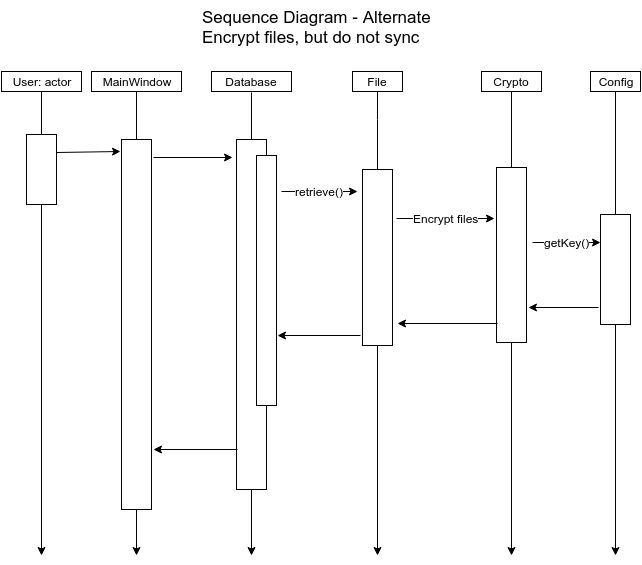

The diagram above was exported from draw.io. Its source (the exported page's mxGraphModel, read from the mxfile embedded in the PNG):
<mxGraphModel dx="1371" dy="742" grid="1" gridSize="10" guides="1" tooltips="1" connect="1" arrows="1" fold="1" page="1" pageScale="1" pageWidth="850" pageHeight="1100" background="#ffffff" math="0" shadow="0">
  <root>
    <mxCell id="0" />
    <mxCell id="1" parent="0" />
    <mxCell id="61f31d7d00ac861c-2" value="Sequence Diagram - Alternate&lt;div&gt;Encrypt files, but do not sync&lt;/div&gt;" style="text;html=1;resizable=0;points=[];autosize=1;align=left;verticalAlign=top;spacingTop=-4;fontSize=17;perimeterSpacing=4;strokeWidth=8;" vertex="1" parent="1">
      <mxGeometry x="213" y="50" width="180" height="30" as="geometry" />
    </mxCell>
    <mxCell id="61f31d7d00ac861c-5" value="MainWindow" style="text;html=1;resizable=0;points=[];autosize=1;align=center;verticalAlign=top;spacingTop=-4;fontSize=12;" vertex="1" parent="1">
      <mxGeometry x="94" y="116" width="110" height="20" as="geometry" />
    </mxCell>
    <mxCell id="61f31d7d00ac861c-6" value="" style="whiteSpace=wrap;html=1;fontSize=17;" vertex="1" parent="1">
      <mxGeometry x="134" y="184" width="30" height="370" as="geometry" />
    </mxCell>
    <mxCell id="61f31d7d00ac861c-7" style="edgeStyle=orthogonalEdgeStyle;rounded=0;html=1;exitX=0.5;exitY=0;endArrow=none;endFill=0;jettySize=auto;orthogonalLoop=1;fontSize=12;" edge="1" parent="1" source="61f31d7d00ac861c-6" target="61f31d7d00ac861c-5">
      <mxGeometry relative="1" as="geometry" />
    </mxCell>
    <mxCell id="61f31d7d00ac861c-8" value="Crypto" style="text;html=1;resizable=0;points=[];autosize=1;align=left;verticalAlign=top;spacingTop=-4;fontSize=12;" vertex="1" parent="1">
      <mxGeometry x="499" y="116" width="50" height="20" as="geometry" />
    </mxCell>
    <mxCell id="61f31d7d00ac861c-9" value="Config" style="text;html=1;resizable=0;points=[];autosize=1;align=left;verticalAlign=top;spacingTop=-4;fontSize=12;" vertex="1" parent="1">
      <mxGeometry x="603" y="116" width="50" height="20" as="geometry" />
    </mxCell>
    <mxCell id="61f31d7d00ac861c-10" value="&lt;div style=&quot;text-align: center&quot;&gt;&lt;span&gt;Database&lt;/span&gt;&lt;/div&gt;" style="text;html=1;resizable=0;points=[];autosize=1;align=center;verticalAlign=top;spacingTop=-4;fontSize=12;" vertex="1" parent="1">
      <mxGeometry x="229" y="116" width="70" height="20" as="geometry" />
    </mxCell>
    <mxCell id="61f31d7d00ac861c-12" value="" style="whiteSpace=wrap;html=1;fontSize=17;" vertex="1" parent="1">
      <mxGeometry x="249" y="184" width="30" height="350" as="geometry" />
    </mxCell>
    <mxCell id="61f31d7d00ac861c-14" style="edgeStyle=orthogonalEdgeStyle;rounded=0;html=1;exitX=0.5;exitY=0;entryX=0.5;entryY=1.05;entryPerimeter=0;endArrow=none;endFill=0;jettySize=auto;orthogonalLoop=1;fontSize=12;" edge="1" parent="1" source="61f31d7d00ac861c-12" target="61f31d7d00ac861c-10">
      <mxGeometry relative="1" as="geometry" />
    </mxCell>
    <mxCell id="61f31d7d00ac861c-16" value="" style="whiteSpace=wrap;html=1;fontSize=17;" vertex="1" parent="1">
      <mxGeometry x="509" y="212" width="30" height="175" as="geometry" />
    </mxCell>
    <mxCell id="61f31d7d00ac861c-17" value="File" style="text;html=1;resizable=0;points=[];autosize=1;align=left;verticalAlign=top;spacingTop=-4;fontSize=12;" vertex="1" parent="1">
      <mxGeometry x="376" y="116" width="30" height="20" as="geometry" />
    </mxCell>
    <mxCell id="61f31d7d00ac861c-18" value="" style="whiteSpace=wrap;html=1;fontSize=17;" vertex="1" parent="1">
      <mxGeometry x="375" y="214" width="30" height="176" as="geometry" />
    </mxCell>
    <mxCell id="61f31d7d00ac861c-20" value="" style="whiteSpace=wrap;html=1;fontSize=17;" vertex="1" parent="1">
      <mxGeometry x="613" y="259" width="30" height="110" as="geometry" />
    </mxCell>
    <mxCell id="61f31d7d00ac861c-21" value="" style="endArrow=classic;html=1;fontSize=12;" edge="1" parent="1">
      <mxGeometry width="50" height="50" relative="1" as="geometry">
        <mxPoint x="166" y="202" as="sourcePoint" />
        <mxPoint x="245" y="202" as="targetPoint" />
      </mxGeometry>
    </mxCell>
    <mxCell id="61f31d7d00ac861c-22" value="retrieve()" style="endArrow=classic;html=1;fontSize=12;" edge="1" parent="1">
      <mxGeometry x="176" y="217" width="50" height="50" as="geometry">
        <mxPoint x="294" y="236" as="sourcePoint" />
        <mxPoint x="370" y="236" as="targetPoint" />
      </mxGeometry>
    </mxCell>
    <mxCell id="61f31d7d00ac861c-23" value="" style="endArrow=classic;html=1;fontSize=12;exitX=-0.067;exitY=0.943;exitPerimeter=0;" edge="1" parent="1" source="61f31d7d00ac861c-18">
      <mxGeometry width="50" height="50" relative="1" as="geometry">
        <mxPoint x="49" y="64" as="sourcePoint" />
        <mxPoint x="290" y="380" as="targetPoint" />
      </mxGeometry>
    </mxCell>
    <mxCell id="61f31d7d00ac861c-24" value="Encrypt files" style="endArrow=classic;html=1;fontSize=12;entryX=-0.067;entryY=0.291;entryPerimeter=0;" edge="1" parent="1" target="61f31d7d00ac861c-16">
      <mxGeometry width="50" height="50" relative="1" as="geometry">
        <mxPoint x="409" y="263" as="sourcePoint" />
        <mxPoint x="99" y="14" as="targetPoint" />
      </mxGeometry>
    </mxCell>
    <mxCell id="61f31d7d00ac861c-25" value="getKey()" style="endArrow=classic;html=1;fontSize=12;entryX=0;entryY=0.25;" edge="1" parent="1" target="61f31d7d00ac861c-20">
      <mxGeometry width="50" height="50" relative="1" as="geometry">
        <mxPoint x="545" y="287" as="sourcePoint" />
        <mxPoint x="159" y="14" as="targetPoint" />
      </mxGeometry>
    </mxCell>
    <mxCell id="61f31d7d00ac861c-26" value="" style="endArrow=classic;html=1;fontSize=12;exitX=-0.067;exitY=0.845;exitPerimeter=0;" edge="1" parent="1" source="61f31d7d00ac861c-20">
      <mxGeometry width="50" height="50" relative="1" as="geometry">
        <mxPoint x="109" y="64" as="sourcePoint" />
        <mxPoint x="541" y="352" as="targetPoint" />
      </mxGeometry>
    </mxCell>
    <mxCell id="61f31d7d00ac861c-27" value="" style="endArrow=classic;html=1;fontSize=12;exitX=0.033;exitY=0.893;exitPerimeter=0;" edge="1" parent="1" source="61f31d7d00ac861c-16">
      <mxGeometry width="50" height="50" relative="1" as="geometry">
        <mxPoint x="49" y="64" as="sourcePoint" />
        <mxPoint x="410" y="368" as="targetPoint" />
      </mxGeometry>
    </mxCell>
    <mxCell id="61f31d7d00ac861c-28" value="" style="endArrow=classic;html=1;fontSize=12;" edge="1" parent="1">
      <mxGeometry width="50" height="50" relative="1" as="geometry">
        <mxPoint x="250" y="494" as="sourcePoint" />
        <mxPoint x="166" y="494" as="targetPoint" />
      </mxGeometry>
    </mxCell>
    <mxCell id="61f31d7d00ac861c-29" style="edgeStyle=orthogonalEdgeStyle;rounded=0;html=1;exitX=0.5;exitY=0;endArrow=none;endFill=0;jettySize=auto;orthogonalLoop=1;fontSize=12;" edge="1" parent="1" source="61f31d7d00ac861c-18" target="61f31d7d00ac861c-17">
      <mxGeometry relative="1" as="geometry">
        <Array as="points">
          <mxPoint x="390" y="164" />
          <mxPoint x="390" y="164" />
        </Array>
      </mxGeometry>
    </mxCell>
    <mxCell id="61f31d7d00ac861c-30" style="edgeStyle=orthogonalEdgeStyle;rounded=0;html=1;exitX=0.5;exitY=1;endArrow=classic;endFill=1;jettySize=auto;orthogonalLoop=1;fontSize=12;" edge="1" parent="1" source="61f31d7d00ac861c-18">
      <mxGeometry relative="1" as="geometry">
        <mxPoint x="390" y="600" as="targetPoint" />
      </mxGeometry>
    </mxCell>
    <mxCell id="61f31d7d00ac861c-31" style="edgeStyle=orthogonalEdgeStyle;rounded=0;html=1;exitX=0.5;exitY=1;endArrow=classic;endFill=1;jettySize=auto;orthogonalLoop=1;fontSize=12;" edge="1" parent="1" source="61f31d7d00ac861c-12">
      <mxGeometry relative="1" as="geometry">
        <mxPoint x="264" y="600" as="targetPoint" />
      </mxGeometry>
    </mxCell>
    <mxCell id="61f31d7d00ac861c-32" style="edgeStyle=orthogonalEdgeStyle;rounded=0;html=1;exitX=0.5;exitY=1;endArrow=classic;endFill=1;jettySize=auto;orthogonalLoop=1;fontSize=12;" edge="1" parent="1" source="61f31d7d00ac861c-6">
      <mxGeometry relative="1" as="geometry">
        <mxPoint x="149" y="600" as="targetPoint" />
      </mxGeometry>
    </mxCell>
    <mxCell id="61f31d7d00ac861c-33" style="edgeStyle=orthogonalEdgeStyle;rounded=0;html=1;entryX=0.5;entryY=0;endArrow=none;endFill=0;jettySize=auto;orthogonalLoop=1;fontSize=12;" edge="1" parent="1" source="61f31d7d00ac861c-8" target="61f31d7d00ac861c-16">
      <mxGeometry relative="1" as="geometry" />
    </mxCell>
    <mxCell id="61f31d7d00ac861c-34" style="edgeStyle=orthogonalEdgeStyle;rounded=0;html=1;entryX=0.5;entryY=0;endArrow=none;endFill=0;jettySize=auto;orthogonalLoop=1;fontSize=12;" edge="1" parent="1" source="61f31d7d00ac861c-9" target="61f31d7d00ac861c-20">
      <mxGeometry relative="1" as="geometry" />
    </mxCell>
    <mxCell id="61f31d7d00ac861c-35" style="edgeStyle=orthogonalEdgeStyle;rounded=0;html=1;endArrow=classic;endFill=1;jettySize=auto;orthogonalLoop=1;fontSize=12;" edge="1" parent="1" source="61f31d7d00ac861c-16">
      <mxGeometry relative="1" as="geometry">
        <mxPoint x="524" y="600" as="targetPoint" />
      </mxGeometry>
    </mxCell>
    <mxCell id="61f31d7d00ac861c-36" style="edgeStyle=orthogonalEdgeStyle;rounded=0;html=1;endArrow=classic;endFill=1;jettySize=auto;orthogonalLoop=1;fontSize=12;" edge="1" parent="1" source="61f31d7d00ac861c-20">
      <mxGeometry relative="1" as="geometry">
        <mxPoint x="628" y="600" as="targetPoint" />
      </mxGeometry>
    </mxCell>
    <mxCell id="589decbd57db0da7-1" value="" style="whiteSpace=wrap;html=1;strokeWidth=1;fillColor=#ffffff;fontSize=12;align=center;" vertex="1" parent="1">
      <mxGeometry x="269" y="200" width="20" height="250" as="geometry" />
    </mxCell>
    <mxCell id="589decbd57db0da7-2" value="MainWindow" style="whiteSpace=wrap;html=1;strokeWidth=1;fillColor=#ffffff;fontSize=12;align=center;" vertex="1" parent="1">
      <mxGeometry x="104" y="116" width="90" height="20" as="geometry" />
    </mxCell>
    <mxCell id="589decbd57db0da7-3" value="Database" style="whiteSpace=wrap;html=1;strokeWidth=1;fillColor=#ffffff;fontSize=12;align=center;" vertex="1" parent="1">
      <mxGeometry x="224" y="116" width="80" height="20" as="geometry" />
    </mxCell>
    <mxCell id="589decbd57db0da7-4" value="File" style="whiteSpace=wrap;html=1;strokeWidth=1;fillColor=#ffffff;fontSize=12;align=center;" vertex="1" parent="1">
      <mxGeometry x="365" y="116" width="50" height="20" as="geometry" />
    </mxCell>
    <mxCell id="589decbd57db0da7-5" value="Crypto" style="whiteSpace=wrap;html=1;strokeWidth=1;fillColor=#ffffff;fontSize=12;align=center;" vertex="1" parent="1">
      <mxGeometry x="494" y="116" width="60" height="20" as="geometry" />
    </mxCell>
    <mxCell id="589decbd57db0da7-6" value="Config" style="whiteSpace=wrap;html=1;strokeWidth=1;fillColor=#ffffff;fontSize=12;align=center;" vertex="1" parent="1">
      <mxGeometry x="603" y="116" width="50" height="20" as="geometry" />
    </mxCell>
    <mxCell id="589decbd57db0da7-7" value="User: actor" style="whiteSpace=wrap;html=1;strokeWidth=1;fillColor=#ffffff;fontSize=12;align=center;" vertex="1" parent="1">
      <mxGeometry x="14" y="116" width="80" height="20" as="geometry" />
    </mxCell>
    <mxCell id="589decbd57db0da7-8" value="" style="whiteSpace=wrap;html=1;strokeWidth=1;fillColor=#ffffff;fontSize=12;align=center;" vertex="1" parent="1">
      <mxGeometry x="39" y="179" width="30" height="70" as="geometry" />
    </mxCell>
    <mxCell id="589decbd57db0da7-9" value="" style="endArrow=classic;html=1;fontSize=12;exitX=1;exitY=0.25;entryX=-0.033;entryY=0.032;entryPerimeter=0;" edge="1" parent="1" source="589decbd57db0da7-8" target="61f31d7d00ac861c-6">
      <mxGeometry width="50" height="50" relative="1" as="geometry">
        <mxPoint x="10" y="60" as="sourcePoint" />
        <mxPoint x="60" y="10" as="targetPoint" />
      </mxGeometry>
    </mxCell>
    <mxCell id="589decbd57db0da7-10" style="edgeStyle=orthogonalEdgeStyle;rounded=0;html=1;entryX=0.5;entryY=0;endArrow=none;endFill=0;jettySize=auto;orthogonalLoop=1;fontSize=12;" edge="1" parent="1" source="589decbd57db0da7-7" target="589decbd57db0da7-8">
      <mxGeometry relative="1" as="geometry" />
    </mxCell>
    <mxCell id="589decbd57db0da7-11" style="edgeStyle=orthogonalEdgeStyle;rounded=0;html=1;endArrow=classic;endFill=1;jettySize=auto;orthogonalLoop=1;fontSize=12;" edge="1" parent="1" source="589decbd57db0da7-8">
      <mxGeometry relative="1" as="geometry">
        <mxPoint x="54" y="600" as="targetPoint" />
      </mxGeometry>
    </mxCell>
  </root>
</mxGraphModel>